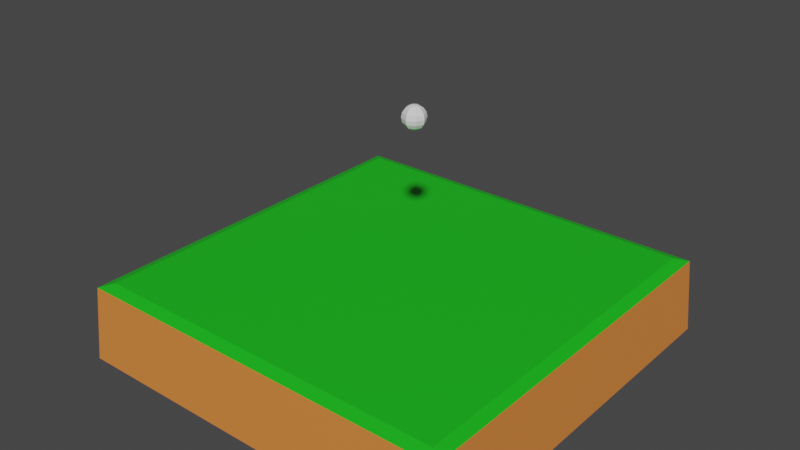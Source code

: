 # Source: test.blend  (saved by Blender 3.6.11; exported with 4.5.12 LTS)
import bpy
from mathutils import Matrix  # noqa: F401  (used for matrix-valued properties, if any)

bpy.ops.wm.read_factory_settings(use_empty=True)
scene = bpy.context.scene
scene.name = 'Scene'

# ---- collections
col_background = bpy.data.collections.new('background'); scene.collection.children.link(col_background)
col_level = bpy.data.collections.new('level'); scene.collection.children.link(col_level)

# ---- materials (node trees are filled in below, after node groups)
mat_material_001 = bpy.data.materials.new('Material.001')
mat_material_001.alpha_threshold = 0.0
mat_material_001.use_transparent_shadow = False
mat_material_001.roughness = 0.5
mat_material_001.line_color = (0.0, 0.0, 0.0, 1.0)
mat_dirt = bpy.data.materials.new('dirt')
mat_dirt.use_transparent_shadow = False

# ---- material node trees
mat_material_001.use_nodes = True; mat_material_001.node_tree.nodes.clear()
_N = mat_material_001.node_tree.nodes; _L = mat_material_001.node_tree.links
n0 = _N.new('ShaderNodeOutputMaterial'); n0.name = 'Material Output'; n0.location = (300, 300)
n1 = _N.new('ShaderNodeBsdfPrincipled'); n1.name = 'Principled BSDF'; n1.location = (10, 300)
n1.distribution = 'GGX'
n1.subsurface_method = 'RANDOM_WALK_SKIN'
n1.inputs[0].default_value = (0.01028, 0.5204, 0.01233, 1.0)
n1.inputs[3].default_value = 1.45
n1.inputs[27].default_value = (0.0, 0.0, 0.0, 1.0)
n1.inputs[28].default_value = 1.0
_L.new(n1.outputs[0], n0.inputs[0])
n0.is_active_output = True
mat_dirt.use_nodes = True; mat_dirt.node_tree.nodes.clear()
_N = mat_dirt.node_tree.nodes; _L = mat_dirt.node_tree.links
n0 = _N.new('ShaderNodeBsdfPrincipled'); n0.name = 'Principled BSDF'; n0.location = (10, 300)
n0.distribution = 'GGX'
n0.subsurface_method = 'RANDOM_WALK_SKIN'
n0.inputs[0].default_value = (0.8, 0.2404, 0.04896, 1.0)
n0.inputs[3].default_value = 1.45
n0.inputs[27].default_value = (0.0, 0.0, 0.0, 1.0)
n0.inputs[28].default_value = 1.0
n1 = _N.new('ShaderNodeOutputMaterial'); n1.name = 'Material Output'; n1.location = (300, 300)
_L.new(n0.outputs[0], n1.inputs[0])
n1.is_active_output = True

# ---- world
world_world = bpy.data.worlds.new('World'); scene.world = world_world
world_world.use_nodes = True; world_world.node_tree.nodes.clear()
_N = world_world.node_tree.nodes; _L = world_world.node_tree.links
n0 = _N.new('ShaderNodeOutputWorld'); n0.name = 'World Output'; n0.location = (300, 300)
n1 = _N.new('ShaderNodeBackground'); n1.name = 'Background'; n1.location = (10, 300)
n1.inputs[0].default_value = (0.05088, 0.05088, 0.05088, 1.0)
_L.new(n1.outputs[0], n0.inputs[0])
n0.is_active_output = True
world_world.color = (0.05088, 0.05088, 0.05088)
world_world.use_sun_shadow = False
world_world.sun_shadow_jitter_overblur = 0.0

# ---- meshes
me_cube_002 = bpy.data.meshes.new('Cube.002')
me_cube_002.from_pydata([(0.8518, 0.8518, 1.0), (1.0, 1.0, -1.0), (0.8518, -0.8518, 1.0), (1.0, -1.0, -1.0), (-0.8518, 0.8518, 1.0), (-1.0, 1.0, -1.0), (-0.8518, -0.8518, 1.0), (-1.0, -1.0, -1.0), (0.9748, -0.9748, 0.8993), (-0.9748, -0.9748, 0.8993), (0.9748, 0.9748, 0.8993), (-0.9748, 0.9748, 0.8993), (0.9171, -0.9171, 1.0), (-0.9171, -0.9171, 1.0), (0.9171, 0.9171, 1.0), (-0.9171, 0.9171, 1.0)], [], [(0, 4, 6, 2), (3, 8, 9, 7), (7, 9, 11, 5), (1, 10, 8, 3), (5, 11, 10, 1), (12, 13, 9, 8), (14, 12, 8, 10), (13, 15, 11, 9), (15, 14, 10, 11), (2, 6, 13, 12), (0, 2, 12, 14), (6, 4, 15, 13), (4, 0, 14, 15)])
me_cube_002.polygons.foreach_set('material_index', [0, 1, 1, 1, 1, 0, 0, 0, 0, 0, 0, 0, 0])
_uv = me_cube_002.uv_layers.new(name='UVMap')
_uv.uv.foreach_set('vector', [0.6435, 0.5185, 0.8565, 0.5185, 0.8565, 0.7315, 0.6435, 0.7315, 0.375, 0.75, 0.625, 0.75, 0.625, 1.0, 0.375, 1.0, 0.375, 0.0, 0.625, 0.0, 0.625, 0.25, 0.375, 0.25, 0.375, 0.5, 0.625, 0.5, 0.625, 0.75, 0.375, 0.75, 0.375, 0.25, 0.625, 0.25, 0.625, 0.5, 0.375, 0.5, 0.6354, 0.7396, 0.8646, 0.7396, 0.875, 0.75, 0.625, 0.75, 0.6354, 0.5104, 0.6354, 0.7396, 0.625, 0.75, 0.625, 0.5, 0.8646, 0.7396, 0.8646, 0.5104, 0.875, 0.5, 0.875, 0.75, 0.8646, 0.5104, 0.6354, 0.5104, 0.625, 0.5, 0.875, 0.5, 0.6435, 0.7315, 0.8565, 0.7315, 0.8646, 0.7396, 0.6354, 0.7396, 0.6435, 0.5185, 0.6435, 0.7315, 0.6354, 0.7396, 0.6354, 0.5104, 0.8565, 0.7315, 0.8565, 0.5185, 0.8646, 0.5104, 0.8646, 0.7396, 0.8565, 0.5185, 0.6435, 0.5185, 0.6354, 0.5104, 0.8646, 0.5104])
me_cube_002.materials.append(mat_material_001)
me_cube_002.materials.append(mat_dirt)
me_cube_002.use_mirror_vertex_groups = False
me_cube_002.update()
me_sphere = bpy.data.meshes.new('Sphere')
me_sphere.from_pydata([(0.07847, 0.07847, 0.2679), (0.145, 0.145, 0.2051), (0.1895, 0.1895, 0.111), (0.2051, 0.2051, 0.0), (0.1895, 0.1895, -0.111), (0.145, 0.145, -0.2051), (0.07847, 0.07847, -0.2679), (0.111, 0.0, 0.2679), (0.2051, 0.0, 0.2051), (0.2679, 0.0, 0.111), (0.29, 0.0, 0.0), (0.2679, 0.0, -0.111), (0.2051, 0.0, -0.2051), (0.111, 0.0, -0.2679), (0.07847, -0.07847, 0.2679), (0.145, -0.145, 0.2051), (0.1895, -0.1895, 0.111), (0.2051, -0.2051, 0.0), (0.1895, -0.1895, -0.111), (0.145, -0.145, -0.2051), (0.07847, -0.07847, -0.2679), (0.0, -0.111, 0.2679), (0.0, -0.2051, 0.2051), (0.0, -0.2679, 0.111), (0.0, -0.29, 0.0), (0.0, -0.2679, -0.111), (0.0, -0.2051, -0.2051), (0.0, -0.111, -0.2679), (-0.07847, -0.07847, 0.2679), (-0.145, -0.145, 0.2051), (-0.1895, -0.1895, 0.111), (-0.2051, -0.2051, 0.0), (-0.1895, -0.1895, -0.111), (-0.145, -0.145, -0.2051), (-0.07847, -0.07847, -0.2679), (-0.111, 0.0, 0.2679), (-0.2051, 0.0, 0.2051), (-0.2679, 0.0, 0.111), (-0.29, 0.0, 0.0), (-0.2679, 0.0, -0.111), (-0.2051, 0.0, -0.2051), (-0.111, 0.0, -0.2679), (-0.07847, 0.07847, 0.2679), (-0.145, 0.145, 0.2051), (-0.1895, 0.1895, 0.111), (-0.2051, 0.2051, 0.0), (-0.1895, 0.1895, -0.111), (-0.145, 0.145, -0.2051), (-0.07847, 0.07847, -0.2679), (0.0, 0.0, -0.29), (0.0, 0.0, 0.29), (0.0, 0.111, 0.2679), (0.0, 0.2051, 0.2051), (0.0, 0.2679, 0.111), (0.0, 0.29, 0.0), (0.0, 0.2679, -0.111), (0.0, 0.2051, -0.2051), (0.0, 0.111, -0.2679)], [], [(53, 52, 1, 2), (51, 50, 0), (49, 57, 6), (56, 55, 4, 5), (54, 53, 2, 3), (52, 51, 0, 1), (57, 56, 5, 6), (55, 54, 3, 4), (5, 4, 11, 12), (3, 2, 9, 10), (1, 0, 7, 8), (6, 5, 12, 13), (4, 3, 10, 11), (2, 1, 8, 9), (0, 50, 7), (49, 6, 13), (13, 12, 19, 20), (11, 10, 17, 18), (9, 8, 15, 16), (7, 50, 14), (49, 13, 20), (12, 11, 18, 19), (10, 9, 16, 17), (8, 7, 14, 15), (18, 17, 24, 25), (16, 15, 22, 23), (14, 50, 21), (49, 20, 27), (19, 18, 25, 26), (17, 16, 23, 24), (15, 14, 21, 22), (20, 19, 26, 27), (49, 27, 34), (26, 25, 32, 33), (24, 23, 30, 31), (22, 21, 28, 29), (27, 26, 33, 34), (25, 24, 31, 32), (23, 22, 29, 30), (21, 50, 28), (31, 30, 37, 38), (29, 28, 35, 36), (34, 33, 40, 41), (32, 31, 38, 39), (30, 29, 36, 37), (28, 50, 35), (49, 34, 41), (33, 32, 39, 40), (41, 40, 47, 48), (39, 38, 45, 46), (37, 36, 43, 44), (35, 50, 42), (49, 41, 48), (40, 39, 46, 47), (38, 37, 44, 45), (36, 35, 42, 43), (44, 43, 52, 53), (42, 50, 51), (49, 48, 57), (47, 46, 55, 56), (45, 44, 53, 54), (43, 42, 51, 52), (48, 47, 56, 57), (46, 45, 54, 55)])
_uv = me_sphere.uv_layers.new(name='UVMap')
_uv.uv.foreach_set('vector', [0.75, 0.625, 0.75, 0.75, 0.625, 0.75, 0.625, 0.625, 0.75, 0.875, 0.6875, 1.0, 0.625, 0.875, 0.6875, 0.0, 0.75, 0.125, 0.625, 0.125, 0.75, 0.25, 0.75, 0.375, 0.625, 0.375, 0.625, 0.25, 0.75, 0.5, 0.75, 0.625, 0.625, 0.625, 0.625, 0.5, 0.75, 0.75, 0.75, 0.875, 0.625, 0.875, 0.625, 0.75, 0.75, 0.125, 0.75, 0.25, 0.625, 0.25, 0.625, 0.125, 0.75, 0.375, 0.75, 0.5, 0.625, 0.5, 0.625, 0.375, 0.625, 0.25, 0.625, 0.375, 0.5, 0.375, 0.5, 0.25, 0.625, 0.5, 0.625, 0.625, 0.5, 0.625, 0.5, 0.5, 0.625, 0.75, 0.625, 0.875, 0.5, 0.875, 0.5, 0.75, 0.625, 0.125, 0.625, 0.25, 0.5, 0.25, 0.5, 0.125, 0.625, 0.375, 0.625, 0.5, 0.5, 0.5, 0.5, 0.375, 0.625, 0.625, 0.625, 0.75, 0.5, 0.75, 0.5, 0.625, 0.625, 0.875, 0.5625, 1.0, 0.5, 0.875, 0.5625, 0.0, 0.625, 0.125, 0.5, 0.125, 0.5, 0.125, 0.5, 0.25, 0.375, 0.25, 0.375, 0.125, 0.5, 0.375, 0.5, 0.5, 0.375, 0.5, 0.375, 0.375, 0.5, 0.625, 0.5, 0.75, 0.375, 0.75, 0.375, 0.625, 0.5, 0.875, 0.4375, 1.0, 0.375, 0.875, 0.4375, 0.0, 0.5, 0.125, 0.375, 0.125, 0.5, 0.25, 0.5, 0.375, 0.375, 0.375, 0.375, 0.25, 0.5, 0.5, 0.5, 0.625, 0.375, 0.625, 0.375, 0.5, 0.5, 0.75, 0.5, 0.875, 0.375, 0.875, 0.375, 0.75, 0.375, 0.375, 0.375, 0.5, 0.25, 0.5, 0.25, 0.375, 0.375, 0.625, 0.375, 0.75, 0.25, 0.75, 0.25, 0.625, 0.375, 0.875, 0.3125, 1.0, 0.25, 0.875, 0.3125, 0.0, 0.375, 0.125, 0.25, 0.125, 0.375, 0.25, 0.375, 0.375, 0.25, 0.375, 0.25, 0.25, 0.375, 0.5, 0.375, 0.625, 0.25, 0.625, 0.25, 0.5, 0.375, 0.75, 0.375, 0.875, 0.25, 0.875, 0.25, 0.75, 0.375, 0.125, 0.375, 0.25, 0.25, 0.25, 0.25, 0.125, 0.1875, 0.0, 0.25, 0.125, 0.125, 0.125, 0.25, 0.25, 0.25, 0.375, 0.125, 0.375, 0.125, 0.25, 0.25, 0.5, 0.25, 0.625, 0.125, 0.625, 0.125, 0.5, 0.25, 0.75, 0.25, 0.875, 0.125, 0.875, 0.125, 0.75, 0.25, 0.125, 0.25, 0.25, 0.125, 0.25, 0.125, 0.125, 0.25, 0.375, 0.25, 0.5, 0.125, 0.5, 0.125, 0.375, 0.25, 0.625, 0.25, 0.75, 0.125, 0.75, 0.125, 0.625, 0.25, 0.875, 0.1875, 1.0, 0.125, 0.875, 0.125, 0.5, 0.125, 0.625, 0.0, 0.625, 0.0, 0.5, 0.125, 0.75, 0.125, 0.875, 0.0, 0.875, 0.0, 0.75, 0.125, 0.125, 0.125, 0.25, 0.0, 0.25, 0.0, 0.125, 0.125, 0.375, 0.125, 0.5, 0.0, 0.5, 0.0, 0.375, 0.125, 0.625, 0.125, 0.75, 0.0, 0.75, 0.0, 0.625, 0.125, 0.875, 0.0625, 1.0, 0.0, 0.875, 0.0625, 0.0, 0.125, 0.125, 0.0, 0.125, 0.125, 0.25, 0.125, 0.375, 0.0, 0.375, 0.0, 0.25, 1.0, 0.125, 1.0, 0.25, 0.875, 0.25, 0.875, 0.125, 1.0, 0.375, 1.0, 0.5, 0.875, 0.5, 0.875, 0.375, 1.0, 0.625, 1.0, 0.75, 0.875, 0.75, 0.875, 0.625, 1.0, 0.875, 0.9375, 1.0, 0.875, 0.875, 0.9375, 0.0, 1.0, 0.125, 0.875, 0.125, 1.0, 0.25, 1.0, 0.375, 0.875, 0.375, 0.875, 0.25, 1.0, 0.5, 1.0, 0.625, 0.875, 0.625, 0.875, 0.5, 1.0, 0.75, 1.0, 0.875, 0.875, 0.875, 0.875, 0.75, 0.875, 0.625, 0.875, 0.75, 0.75, 0.75, 0.75, 0.625, 0.875, 0.875, 0.8125, 1.0, 0.75, 0.875, 0.8125, 0.0, 0.875, 0.125, 0.75, 0.125, 0.875, 0.25, 0.875, 0.375, 0.75, 0.375, 0.75, 0.25, 0.875, 0.5, 0.875, 0.625, 0.75, 0.625, 0.75, 0.5, 0.875, 0.75, 0.875, 0.875, 0.75, 0.875, 0.75, 0.75, 0.875, 0.125, 0.875, 0.25, 0.75, 0.25, 0.75, 0.125, 0.875, 0.375, 0.875, 0.5, 0.75, 0.5, 0.75, 0.375])
me_sphere.update()

# ---- objects
ob_collider = bpy.data.objects.new('collider', me_cube_002)
ob_ball = bpy.data.objects.new('ball', me_sphere)

# ---- transforms, parenting, visibility, modifiers, constraints
ob_collider.location = (0.0, 0.0, 0.0)
ob_collider.scale = (1.0, 1.0, 0.2)
ob_collider.lock_rotations_4d = False
ob_collider.empty_display_type = 'ARROWS'
ob_collider.lineart.crease_threshold = 0.0
ob_ball.location = (0.1362, -0.07042, 1.016)
ob_ball.scale = (0.1926, 0.1926, 0.1926)

# ---- collection membership
col_level.objects.link(ob_collider)
col_level.objects.link(ob_ball)

# ---- scene / render settings (as saved in the file)
scene.frame_start = 1; scene.frame_end = 250; scene.frame_set(21)
scene.render.engine = 'BLENDER_EEVEE_NEXT'
scene.cycles.sampling_pattern = 'TABULATED_SOBOL'
scene.view_settings.view_transform = 'Filmic'
bpy.context.view_layer.update()

# ---- added for rendering (the .blend has no active camera and no usable light): camera, sun
cam_auto = bpy.data.cameras.new('AutoCamera')
cam_auto.lens = 50.0
cam_auto.sensor_width = 36.0
cam_auto.clip_end = 1000.0
ob_auto_camera = bpy.data.objects.new('AutoCamera', cam_auto)
scene.collection.objects.link(ob_auto_camera)
ob_auto_camera.location = (2.86951, -3.44341, 2.73176)
ob_auto_camera.rotation_euler = (1.09748, -7.21219e-08, 0.694738)
scene.camera = ob_auto_camera
light_auto_sun = bpy.data.lights.new('AutoSun', 'SUN')
light_auto_sun.energy = 3.0
light_auto_sun.angle = 0.0523599
ob_auto_sun = bpy.data.objects.new('AutoSun', light_auto_sun)
scene.collection.objects.link(ob_auto_sun)
ob_auto_sun.rotation_euler = (0.872665, 0.174533, 0.523599)
bpy.context.view_layer.update()
